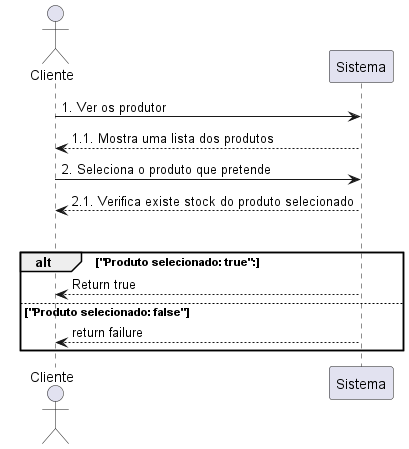

The diagram above was rendered by PlantUML. Its source (embedded in the PNG):
@startuml
actor Cliente as c
participant "Sistema" as s

c -> s: 1. Ver os produtor
s --> c: 1.1. Mostra uma lista dos produtos
c -> s: 2. Seleciona o produto que pretende
s --> c: 2.1. Verifica existe stock do produto selecionado
alt
    alt "Produto selecionado: true":
        s-->c: Return true
    else "Produto selecionado: false"
        s-->c: return failure
end
@enduml